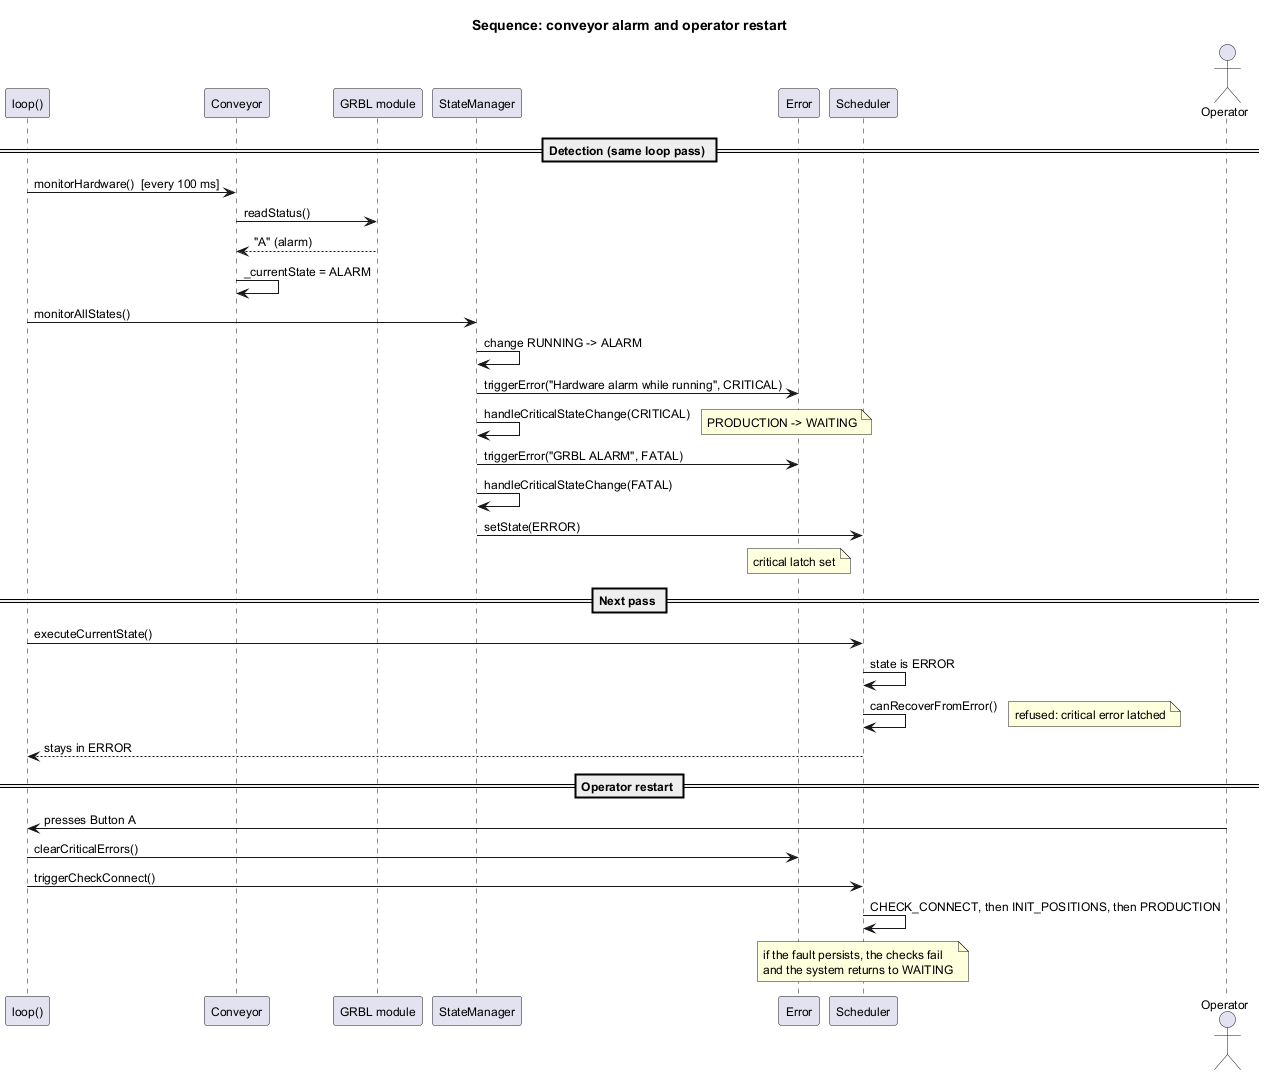

The diagram above was rendered by PlantUML. Its source (embedded in the PNG):
@startuml 09_sequence_alarm
title Sequence: conveyor alarm and operator restart
skinparam defaultFontSize 12

participant "loop()" as L
participant "Conveyor" as C
participant "GRBL module" as G
participant "StateManager" as SM
participant "Error" as E
participant "Scheduler" as SC
actor "Operator" as O

== Detection (same loop pass) ==
L -> C : monitorHardware()  [every 100 ms]
C -> G : readStatus()
G --> C : "A" (alarm)
C -> C : _currentState = ALARM
L -> SM : monitorAllStates()
SM -> SM : change RUNNING -> ALARM
SM -> E : triggerError("Hardware alarm while running", CRITICAL)
SM -> SM : handleCriticalStateChange(CRITICAL)
note right : PRODUCTION -> WAITING
SM -> E : triggerError("GRBL ALARM", FATAL)
SM -> SM : handleCriticalStateChange(FATAL)
SM -> SC : setState(ERROR)
note over E : critical latch set

== Next pass ==
L -> SC : executeCurrentState()
SC -> SC : state is ERROR
SC -> SC : canRecoverFromError()
note right : refused: critical error latched
SC --> L : stays in ERROR

== Operator restart ==
O -> L : presses Button A
L -> E : clearCriticalErrors()
L -> SC : triggerCheckConnect()
SC -> SC : CHECK_CONNECT, then INIT_POSITIONS, then PRODUCTION
note over SC : if the fault persists, the checks fail\nand the system returns to WAITING
@enduml